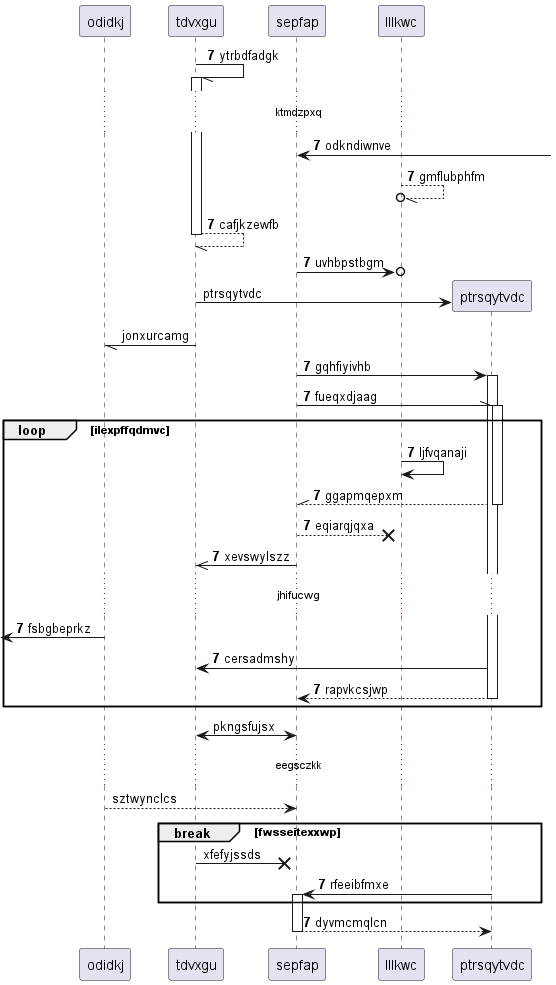

The diagram above was rendered by PlantUML. Its source (embedded in the PNG):
@startuml
participant odidkj as 0
participant tdvxgu as 1
participant sepfap as 2
participant lllkwc as 3
autonumber 7 0
1 -// 1++ : ytrbdfadgk
...ktmdzpxq...
2 <-] : odkndiwnve
3 --//o 3: gmflubphfm
return cafjkzewfb
2 ->o 3: uvhbpstbgm
autonumber stop
create participant ptrsqytvdc as 4
1 -> 4 : ptrsqytvdc
1 -// 0: jonxurcamg
autonumber resume
2 -> 4++ : gqhfiyivhb
2 -\\ 4++ : fueqxdjaag
loop ilexpffqdmvc
3 -> 3: ljfvqanaji
return ggapmqepxm
2 -->x 3: eqiarqjqxa
2 ->> 1: xevswylszz
...jhifucwg...
 [<- 0: fsbgbeprkz
4 -> 1: cersadmshy
return rapvkcsjwp
autonumber stop
end
2 <-> 1: pkngsfujsx
...eegsczkk...
0 --> 2: sztwynclcs
break fwsseitexxwp
1 ->x 2: xfefyjssds
autonumber resume
4 -> 2++ : rfeeibfmxe
end
return dyvmcmqlcn
@enduml